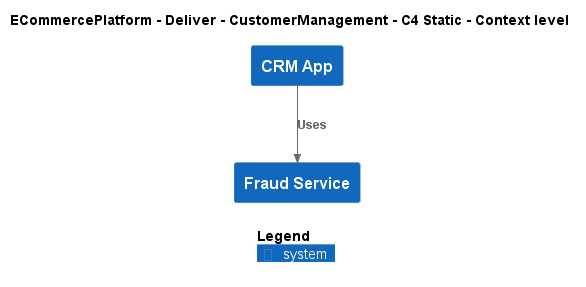

The diagram above was rendered by PlantUML. Its source (embedded in the PNG):
@startuml
!include ..\..\..\.c4s\C4_Context.puml

AddElementTag("c4interflow:lifecycle:new", $bgColor=green, $fontColor=#ffffff, $borderColor=green, $shadowing="False")
AddElementTag("c4interflow:lifecycle:changed", $bgColor=orange, $fontColor=#ffffff, $borderColor=orange, $shadowing="False")
AddElementTag("c4interflow:lifecycle:removed", $bgColor=red, $fontColor=#ffffff, $borderColor=red, $shadowing="False")

AddRelTag("c4interflow:lifecycle:new", $textColor=green, $lineColor=green)
AddRelTag("c4interflow:lifecycle:changed", $textColor=orange, $lineColor=orange)
AddRelTag("c4interflow:lifecycle:removed", $textColor=red, $lineColor=red)

SHOW_PERSON_PORTRAIT()
LAYOUT_TOP_DOWN()

skinparam linetype polyline

title ECommercePlatform - Deliver - CustomerManagement - C4 Static - Context level

System(ECommercePlatform.Deliver.CustomerManagement.SoftwareSystems.CRMApp, "CRM App", "")
System(ECommercePlatform.Deliver.FraudManagement.SoftwareSystems.FraudService, "Fraud Service", "")

Rel(ECommercePlatform.Deliver.CustomerManagement.SoftwareSystems.CRMApp, ECommercePlatform.Deliver.FraudManagement.SoftwareSystems.FraudService, "Uses")


SHOW_LEGEND()
@enduml